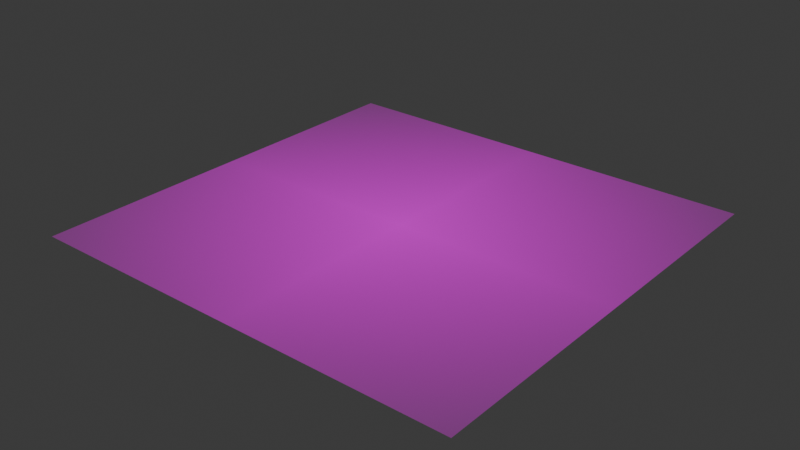 # Source: PlanoBaseEscalaReal.blend  (saved by Blender 5.2.44; exported with 4.5.12 LTS)
import bpy
from mathutils import Matrix  # noqa: F401  (used for matrix-valued properties, if any)

bpy.ops.wm.read_factory_settings(use_empty=True)
scene = bpy.context.scene
scene.name = 'Scene'

# ---- collections
col_collection = bpy.data.collections.new('Collection'); scene.collection.children.link(col_collection)

# ---- images (referenced by path relative to the original .blend; pixels are not part of the script)
import os
ASSET_DIR = os.environ.get("B2B_ASSET_DIR", "")  # directory of the original .blend (textures are referenced by path, not embedded)
HERE = os.path.dirname(os.path.abspath(__file__))  # packed textures are extracted next to this script under _unpacked/

def load_image(name, relpath, width, height, colorspace="sRGB"):
    """Load a texture the original file referenced (path relative to the .blend, or extracted next to this script)."""
    p = next((c for c in (os.path.join(HERE, relpath), os.path.join(ASSET_DIR, relpath)) if relpath and os.path.exists(c)), "")
    if p:
        img = bpy.data.images.load(p, check_existing=True)
        img.name = name
    else:  # same state as the original file: an image datablock whose file is absent (Cycles renders it pink)
        img = bpy.data.images.new(name, width, height)
        img.source = "FILE"
        img.filepath = "//" + (relpath or name)
    img.colorspace_settings.name = colorspace
    return img
img_vistageneral_jpg = load_image('VistaGeneral.jpg', 'VistaGeneral.jpg', 1024, 1024, 'sRGB')

# ---- materials (node trees are filled in below, after node groups)
mat_vistageneral = bpy.data.materials.new('VistaGeneral')

# ---- material node trees
mat_vistageneral.use_nodes = True; mat_vistageneral.node_tree.nodes.clear()
_N = mat_vistageneral.node_tree.nodes; _L = mat_vistageneral.node_tree.links
n0 = _N.new('ShaderNodeOutputMaterial'); n0.name = 'Material Output'; n0.location = (0, 0)
n1 = _N.new('ShaderNodeTexImage'); n1.name = 'Image Texture'; n1.location = (-400, 0)
n1.image = img_vistageneral_jpg
n1.extension = 'CLIP'
n2 = _N.new('ShaderNodeBsdfPrincipled'); n2.name = 'Principled BSDF'; n2.location = (-200, 0)
n2.inputs[10].default_value = 0.005
_L.new(n1.outputs[0], n2.inputs[0])
_L.new(n1.outputs[1], n2.inputs[4])
_L.new(n2.outputs[0], n0.inputs[0])
n0.is_active_output = True

# ---- world
world_world = bpy.data.worlds.new('World'); scene.world = world_world
world_world.use_nodes = True; world_world.node_tree.nodes.clear()
_N = world_world.node_tree.nodes; _L = world_world.node_tree.links
n0 = _N.new('ShaderNodeOutputWorld'); n0.name = 'World Output'; n0.location = (200, 100)
n1 = _N.new('ShaderNodeBackground'); n1.name = 'Background'; n1.location = (-200, 100)
n1.inputs[0].default_value = (0.05088, 0.05088, 0.05088, 1.0)
_L.new(n1.outputs[0], n0.inputs[0])
n0.is_active_output = True
world_world.color = (0.05088, 0.05088, 0.05088)
world_world.sun_shadow_jitter_overblur = 0.0

# ---- meshes
me_vistageneral = bpy.data.meshes.new('VistaGeneral')
me_vistageneral.from_pydata([(-0.5395, -0.52, 0.0), (0.5395, -0.52, 0.0), (-0.5395, 0.52, 0.0), (0.5395, 0.52, 0.0)], [], [(0, 1, 3, 2)])
_uv = me_vistageneral.uv_layers.new(name='UVMap')
_uv.uv.foreach_set('vector', [0.0, 0.0, 1.0, 0.0, 1.0, 1.0, 0.0, 1.0])
me_vistageneral.materials.append(mat_vistageneral)
me_vistageneral.update()

# ---- objects
ob_vistageneral = bpy.data.objects.new('VistaGeneral', me_vistageneral)

# ---- transforms, parenting, visibility, modifiers, constraints
ob_vistageneral.location = (0.0, 0.0, 0.0)
ob_vistageneral.scale = (120.0, 120.0, 120.0)

# ---- collection membership
col_collection.objects.link(ob_vistageneral)

# ---- scene / render settings (as saved in the file)
scene.frame_start = 1; scene.frame_end = 250; scene.frame_set(1)
scene.render.engine = 'BLENDER_EEVEE_NEXT'
scene.render.bake_bias = 0.0
scene.render.bake_samples = 0
scene.render.compositor_device = 'GPU'
scene.eevee.use_volume_custom_range = False
scene.eevee.fast_gi_thickness_near = 0.1
scene.eevee.fast_gi_thickness_far = 0.0
scene.eevee.ray_tracing_options.screen_trace_thickness = 0.1
bpy.context.view_layer.update()

# ---- added for rendering (the .blend has no active camera and no usable light): camera, sun
cam_auto = bpy.data.cameras.new('AutoCamera')
cam_auto.lens = 50.0
cam_auto.sensor_width = 36.0
cam_auto.clip_end = 2920.17
ob_auto_camera = bpy.data.objects.new('AutoCamera', cam_auto)
scene.collection.objects.link(ob_auto_camera)
ob_auto_camera.location = (166.392, -199.671, 133.114)
ob_auto_camera.rotation_euler = (1.09748, -7.21219e-08, 0.694738)
scene.camera = ob_auto_camera
light_auto_sun = bpy.data.lights.new('AutoSun', 'SUN')
light_auto_sun.energy = 3.0
light_auto_sun.angle = 0.0523599
ob_auto_sun = bpy.data.objects.new('AutoSun', light_auto_sun)
scene.collection.objects.link(ob_auto_sun)
ob_auto_sun.rotation_euler = (0.872665, 0.174533, 0.523599)
bpy.context.view_layer.update()
